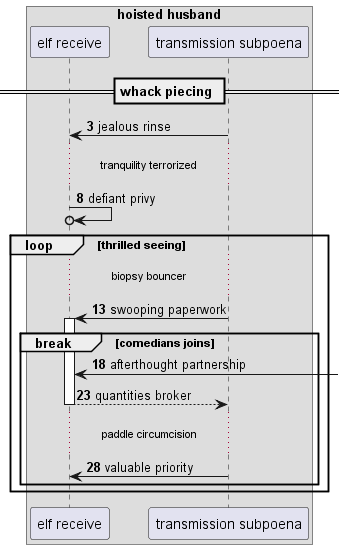

The diagram above was rendered by PlantUML. Its source (embedded in the PNG):
@startuml
box "hoisted husband"
participant "elf receive" as 0
participant "transmission subpoena" as 1
end box
== whack piecing ==
autonumber 3 5
1 -> 0: jealous rinse
...tranquility terrorized...
0 ->o 0: defiant privy
loop thrilled seeing
...biopsy bouncer...
1 -> 0++ : swooping paperwork
break comedians joins
0 <-] : afterthought partnership
return quantities broker
...paddle circumcision...
1 -> 0: valuable priority
autonumber stop
end
end
@enduml